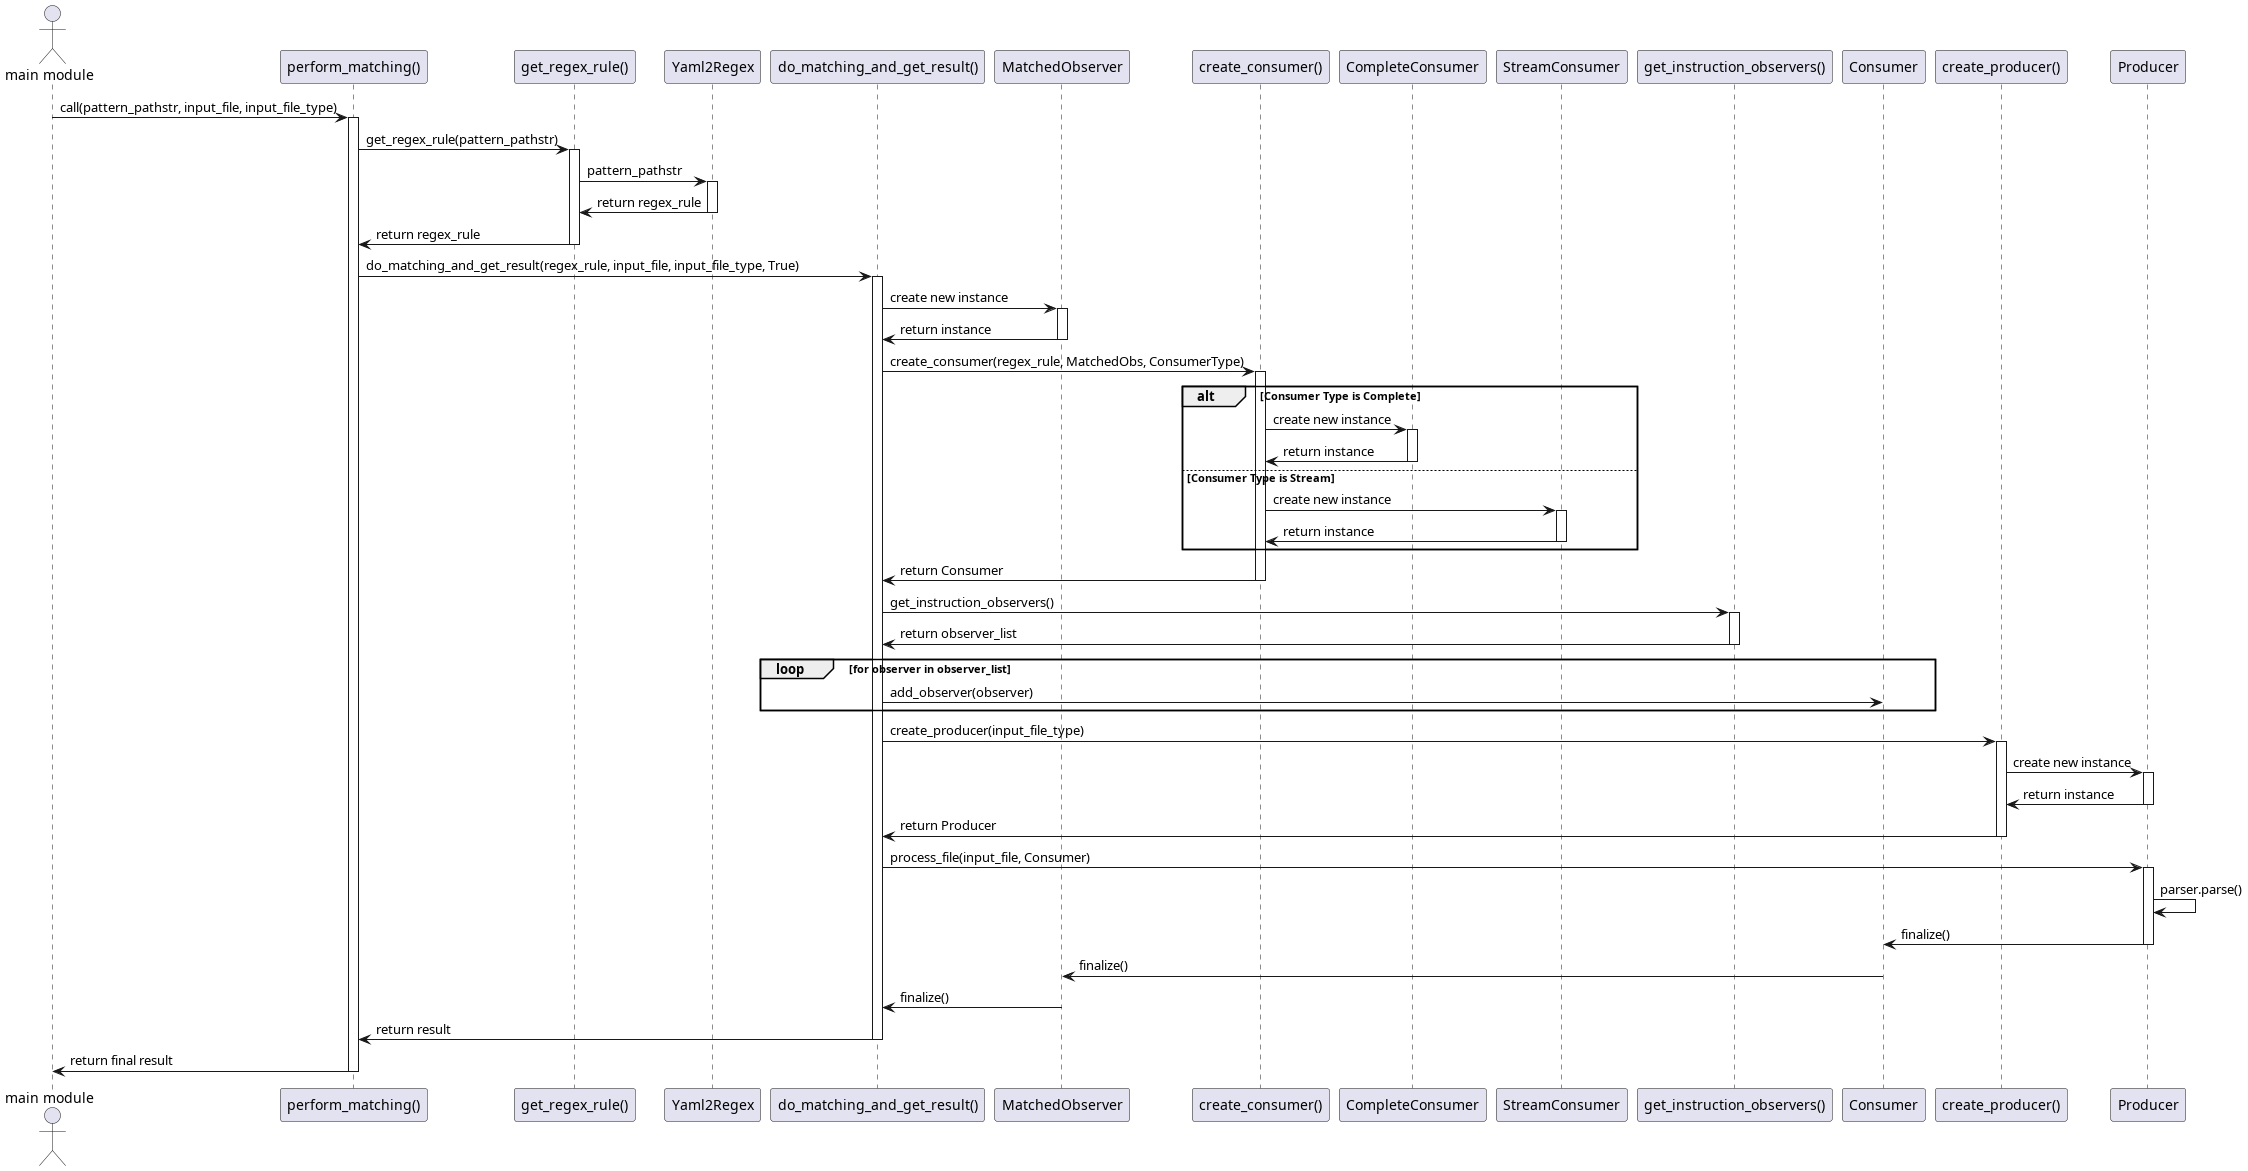

The diagram above was rendered by PlantUML. Its source (embedded in the PNG):
@startuml sequence_diagram_match_module
actor "main module" as Main
participant "perform_matching()" as PerformMatching
participant "get_regex_rule()" as GetRegexRule
participant "Yaml2Regex" as Yaml2Regex
participant "do_matching_and_get_result()" as DoMatching
participant "MatchedObserver" as MatchedObs
participant "create_consumer()" as CreateConsumer
participant "CompleteConsumer" as CompleteCons
participant "StreamConsumer" as StreamCons
participant "get_instruction_observers()" as GetObservers
participant "Consumer" as Consumer
participant "Producer" as Producer
participant "create_producer()" as CreateProducer
participant "ComposableProducer" as Producer

Main -> PerformMatching: call(pattern_pathstr, input_file, input_file_type)
activate PerformMatching
PerformMatching -> GetRegexRule: get_regex_rule(pattern_pathstr)
activate GetRegexRule

GetRegexRule -> Yaml2Regex: pattern_pathstr
activate Yaml2Regex
Yaml2Regex -> GetRegexRule: return regex_rule
deactivate Yaml2Regex

GetRegexRule -> PerformMatching: return regex_rule
deactivate GetRegexRule

PerformMatching -> DoMatching: do_matching_and_get_result(regex_rule, input_file, input_file_type, True)
activate DoMatching

DoMatching -> MatchedObs: create new instance
activate MatchedObs
MatchedObs -> DoMatching: return instance
deactivate MatchedObs

DoMatching -> CreateConsumer: create_consumer(regex_rule, MatchedObs, ConsumerType)
activate CreateConsumer

alt Consumer Type is Complete
    CreateConsumer -> CompleteCons: create new instance
    activate CompleteCons
    CompleteCons -> CreateConsumer: return instance
    deactivate CompleteCons
else Consumer Type is Stream
    CreateConsumer -> StreamCons: create new instance
    activate StreamCons
    StreamCons -> CreateConsumer: return instance
    deactivate StreamCons
end

CreateConsumer -> DoMatching: return Consumer
deactivate CreateConsumer

DoMatching -> GetObservers: get_instruction_observers()
activate GetObservers
GetObservers -> DoMatching: return observer_list
deactivate GetObservers

loop for observer in observer_list
    DoMatching -> Consumer: add_observer(observer)
end

DoMatching -> CreateProducer: create_producer(input_file_type)
activate CreateProducer
CreateProducer -> Producer: create new instance
activate Producer
Producer -> CreateProducer: return instance
deactivate Producer
CreateProducer -> DoMatching: return Producer
deactivate CreateProducer

DoMatching -> Producer: process_file(input_file, Consumer)
activate Producer
Producer -> Producer: parser.parse()
Producer -> Consumer: finalize()
deactivate Producer
Consumer -> MatchedObs: finalize()
MatchedObs -> DoMatching: finalize()
DoMatching -> PerformMatching: return result
deactivate DoMatching
PerformMatching -> Main: return final result
deactivate PerformMatching
@enduml